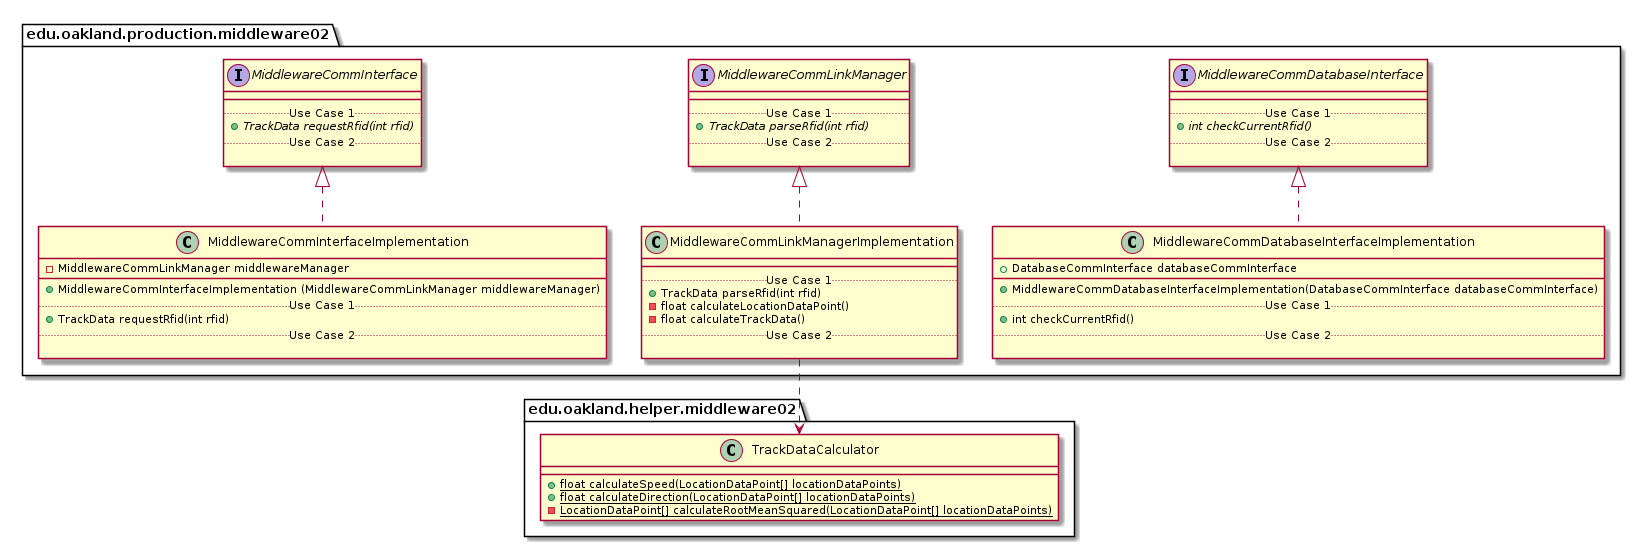

The diagram above was rendered by PlantUML. Its source (embedded in the PNG):
@startuml Middleware02ProductionPackage_DirectDependencies

package edu.oakland.production.middleware02 {
    
}


package edu.oakland.production.middleware02 {
    
}


package edu.oakland.production.middleware02 {
    interface MiddlewareCommInterface {
        __
        .. Use Case 1 ..
        {abstract} + TrackData requestRfid(int rfid)
        .. Use Case 2 ..

    }
}


package edu.oakland.production.middleware02 {
    interface MiddlewareCommLinkManager {
        __
        .. Use Case 1 ..
        {abstract} + TrackData parseRfid(int rfid)
        .. Use Case 2 ..

    }
}


package edu.oakland.production.middleware02 {
    interface MiddlewareCommDatabaseInterface {
        __
        .. Use Case 1 ..
        {abstract} + int checkCurrentRfid()
        .. Use Case 2 ..

    }
}


package edu.oakland.production.middleware02 {
    class MiddlewareCommInterfaceImplementation {
        - MiddlewareCommLinkManager middlewareManager
        __
        + MiddlewareCommInterfaceImplementation (MiddlewareCommLinkManager middlewareManager)
        .. Use Case 1 ..
        + TrackData requestRfid(int rfid)
        .. Use Case 2 ..

    }
}


MiddlewareCommInterfaceImplementation .up.|> MiddlewareCommInterface

package edu.oakland.production.middleware02 {
    class MiddlewareCommLinkManagerImplementation {
        __
        .. Use Case 1 ..
        + TrackData parseRfid(int rfid)
        - float calculateLocationDataPoint()
        - float calculateTrackData()
        .. Use Case 2 ..

    }
}


MiddlewareCommLinkManagerImplementation .up.|> MiddlewareCommLinkManager

package edu.oakland.production.middleware02 {
    class MiddlewareCommDatabaseInterfaceImplementation {
        + DatabaseCommInterface databaseCommInterface
        __
        + MiddlewareCommDatabaseInterfaceImplementation(DatabaseCommInterface databaseCommInterface)
        .. Use Case 1 ..
        + int checkCurrentRfid()
        .. Use Case 2 ..

    }
}


MiddlewareCommDatabaseInterfaceImplementation .up.|> MiddlewareCommDatabaseInterface






package edu.oakland.helper.middleware02 {
    class TrackDataCalculator {
        {static} + float calculateSpeed(LocationDataPoint[] locationDataPoints)
        {static} + float calculateDirection(LocationDataPoint[] locationDataPoints)
        {static} - LocationDataPoint[] calculateRootMeanSquared(LocationDataPoint[] locationDataPoints)
    }
}

MiddlewareCommLinkManagerImplementation ..> TrackDataCalculator









@enduml